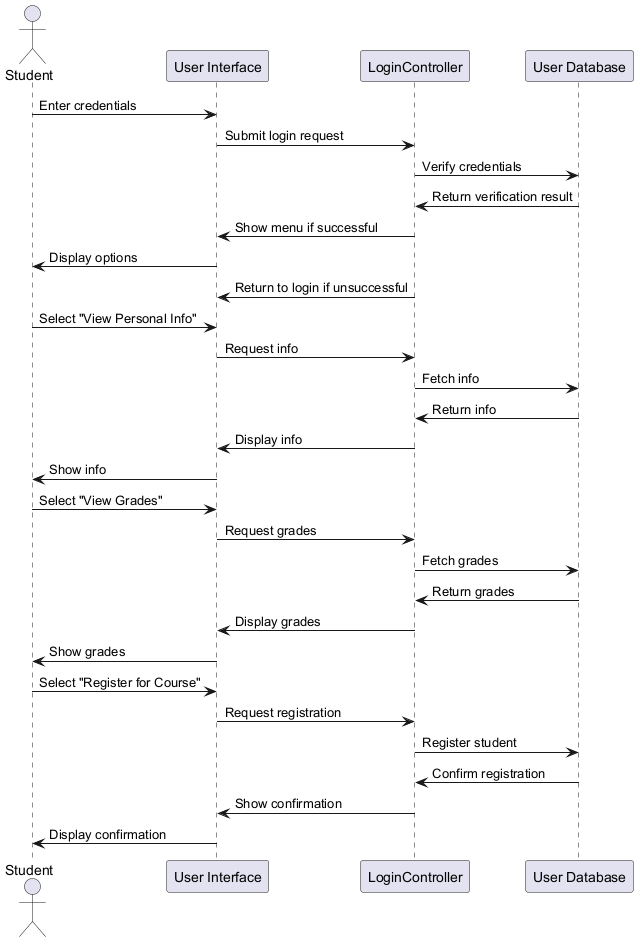

The diagram above was rendered by PlantUML. Its source (embedded in the PNG):
@startuml

actor Student

participant "User Interface" as UI
participant "LoginController" as LC
participant "User Database" as DB

Student -> UI : Enter credentials
UI -> LC : Submit login request
LC -> DB : Verify credentials
DB -> LC : Return verification result
LC -> UI : Show menu if successful
UI -> Student : Display options
LC -> UI : Return to login if unsuccessful

Student -> UI : Select "View Personal Info"
UI -> LC : Request info
LC -> DB : Fetch info
DB -> LC : Return info
LC -> UI : Display info
UI -> Student : Show info

Student -> UI : Select "View Grades"
UI -> LC : Request grades
LC -> DB : Fetch grades
DB -> LC : Return grades
LC -> UI : Display grades
UI -> Student : Show grades

Student -> UI : Select "Register for Course"
UI -> LC : Request registration
LC -> DB : Register student
DB -> LC : Confirm registration
LC -> UI : Show confirmation
UI -> Student : Display confirmation

@enduml